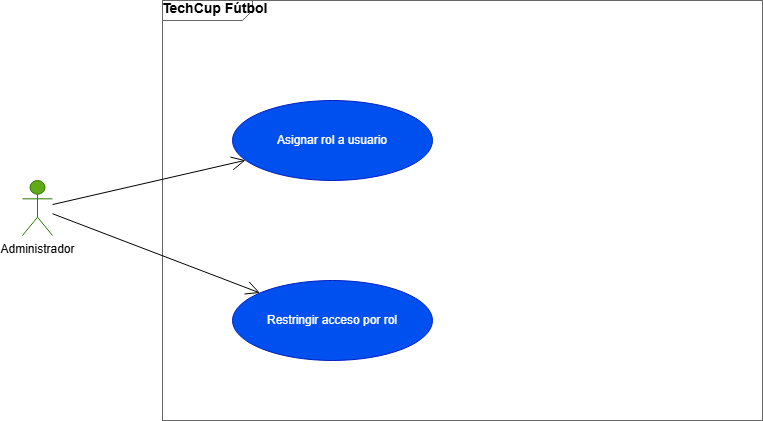

The diagram above was exported from draw.io. Its source (the exported page's mxGraphModel, read from the mxfile embedded in the PNG):
<mxGraphModel dx="994" dy="538" grid="1" gridSize="10" guides="1" tooltips="1" connect="1" arrows="1" fold="1" page="1" pageScale="1" pageWidth="1169" pageHeight="827" math="0" shadow="0">
  <root>
    <mxCell id="0" />
    <mxCell id="1" parent="0" />
    <mxCell id="sys" parent="1" style="shape=mxgraph.sysml.package;html=1;overflow=fill;whiteSpace=wrap;fillColor=none;strokeColor=#666666;fontStyle=1;fontSize=14;verticalAlign=top;align=left;spacingLeft=10;spacingTop=5;" value="TechCup Fútbol" vertex="1">
      <mxGeometry height="420" width="600" x="180" y="20" as="geometry" />
    </mxCell>
    <mxCell id="a1" parent="1" style="shape=umlActor;verticalLabelPosition=bottom;verticalAlign=top;html=1;outlineConnect=0;fillColor=#60a917;fontColor=#000000;strokeColor=#2D7600;" value="Administrador" vertex="1">
      <mxGeometry height="55" width="30" x="40" y="200" as="geometry" />
    </mxCell>
    <mxCell id="uc1" parent="1" style="ellipse;whiteSpace=wrap;html=1;fillColor=#0050ef;fontColor=#ffffff;strokeColor=#001DBC;" value="Asignar rol a usuario" vertex="1">
      <mxGeometry height="80" width="200" x="250" y="120" as="geometry" />
    </mxCell>
    <mxCell id="uc2" parent="1" style="ellipse;whiteSpace=wrap;html=1;fillColor=#0050ef;fontColor=#ffffff;strokeColor=#001DBC;" value="Restringir acceso por rol" vertex="1">
      <mxGeometry height="80" width="200" x="250" y="300" as="geometry" />
    </mxCell>
    <mxCell id="e1" edge="1" parent="1" source="a1" style="endArrow=open;endSize=12;html=1;" target="uc1" value="">
      <mxGeometry relative="1" as="geometry" />
    </mxCell>
    <mxCell id="e2" edge="1" parent="1" source="a1" style="endArrow=open;endSize=12;html=1;" target="uc2" value="">
      <mxGeometry relative="1" as="geometry" />
    </mxCell>
  </root>
</mxGraphModel>